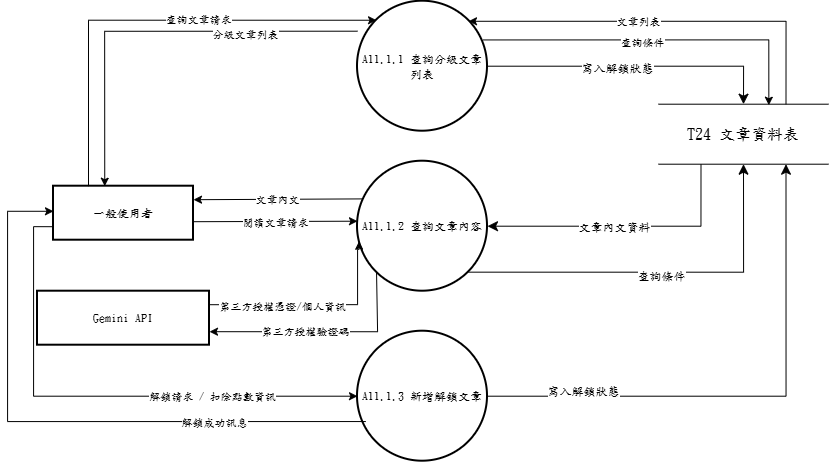

The diagram above was exported from draw.io. Its source (the exported page's mxGraphModel, read from the mxfile embedded in the PNG):
<mxGraphModel dx="1191" dy="845" grid="0" gridSize="10" guides="1" tooltips="1" connect="1" arrows="1" fold="1" page="0" pageScale="1" pageWidth="827" pageHeight="1169" math="0" shadow="0">
  <root>
    <mxCell id="0" />
    <mxCell id="1" parent="0" />
    <mxCell id="0DgXb25CAjjxalWEyflR-1" parent="1" style="whiteSpace=wrap;strokeWidth=2;fontFamily=標楷體;" value="Gemini API" vertex="1">
      <mxGeometry height="54" width="172" x="250" y="448" as="geometry" />
    </mxCell>
    <mxCell id="0DgXb25CAjjxalWEyflR-2" parent="1" style="whiteSpace=wrap;strokeWidth=2;fontFamily=標楷體;" value="一般使用者" vertex="1">
      <mxGeometry height="54" width="140" x="266" y="343" as="geometry" />
    </mxCell>
    <mxCell id="0DgXb25CAjjxalWEyflR-43" edge="1" parent="1" source="0DgXb25CAjjxalWEyflR-3" style="edgeStyle=orthogonalEdgeStyle;rounded=0;orthogonalLoop=1;jettySize=auto;html=1;exitX=0.25;exitY=1;exitDx=0;exitDy=0;entryX=1;entryY=0.5;entryDx=0;entryDy=0;fontSize=12;startSize=8;endSize=8;fontFamily=標楷體;" target="0DgXb25CAjjxalWEyflR-4">
      <mxGeometry relative="1" as="geometry" />
    </mxCell>
    <mxCell id="0DgXb25CAjjxalWEyflR-44" connectable="0" parent="0DgXb25CAjjxalWEyflR-43" style="edgeLabel;html=1;align=center;verticalAlign=middle;resizable=0;points=[];fontSize=12;fontFamily=標楷體;" value="文章內文資料" vertex="1">
      <mxGeometry relative="1" x="0.0804" y="1" as="geometry">
        <mxPoint as="offset" />
      </mxGeometry>
    </mxCell>
    <mxCell id="0DgXb25CAjjxalWEyflR-3" parent="1" style="shape=partialRectangle;whiteSpace=wrap;html=1;left=0;right=0;fontFamily=標楷體;" value="&lt;span style=&quot;font-size: 16px;&quot;&gt;T24 文章資料表&lt;/span&gt;" vertex="1">
      <mxGeometry height="60" width="170" x="871" y="261" as="geometry" />
    </mxCell>
    <mxCell id="guWc208UKvhRvUFmLt_P-1" edge="1" parent="1" source="0DgXb25CAjjxalWEyflR-4" style="edgeStyle=orthogonalEdgeStyle;rounded=0;orthogonalLoop=1;jettySize=auto;html=1;exitX=1;exitY=1;exitDx=0;exitDy=0;entryX=0.5;entryY=1;entryDx=0;entryDy=0;fontSize=12;startSize=8;endSize=8;fontFamily=標楷體;" target="0DgXb25CAjjxalWEyflR-3">
      <mxGeometry relative="1" as="geometry" />
    </mxCell>
    <mxCell id="guWc208UKvhRvUFmLt_P-2" connectable="0" parent="guWc208UKvhRvUFmLt_P-1" style="edgeLabel;html=1;align=center;verticalAlign=middle;resizable=0;points=[];fontSize=12;fontFamily=標楷體;" value="查詢條件" vertex="1">
      <mxGeometry relative="1" x="0.0075" y="-4" as="geometry">
        <mxPoint as="offset" />
      </mxGeometry>
    </mxCell>
    <mxCell id="0DgXb25CAjjxalWEyflR-4" parent="1" style="ellipse;aspect=fixed;strokeWidth=2;whiteSpace=wrap;fontFamily=標楷體;" value="A11.1.2 查詢文章內容" vertex="1">
      <mxGeometry height="130" width="130" x="570" y="318" as="geometry" />
    </mxCell>
    <mxCell id="0DgXb25CAjjxalWEyflR-5" edge="1" parent="1" source="0DgXb25CAjjxalWEyflR-7" style="edgeStyle=orthogonalEdgeStyle;rounded=0;orthogonalLoop=1;jettySize=auto;html=1;exitX=1;exitY=0.5;exitDx=0;exitDy=0;entryX=0.5;entryY=0;entryDx=0;entryDy=0;fontSize=12;startSize=8;endSize=8;fontFamily=標楷體;" target="0DgXb25CAjjxalWEyflR-3">
      <mxGeometry relative="1" as="geometry" />
    </mxCell>
    <mxCell id="0DgXb25CAjjxalWEyflR-6" connectable="0" parent="0DgXb25CAjjxalWEyflR-5" style="edgeLabel;html=1;align=center;verticalAlign=middle;resizable=0;points=[];fontSize=12;fontFamily=標楷體;" value="寫入解鎖狀態" vertex="1">
      <mxGeometry relative="1" x="-0.1198" y="-2" as="geometry">
        <mxPoint as="offset" />
      </mxGeometry>
    </mxCell>
    <mxCell id="0DgXb25CAjjxalWEyflR-7" parent="1" style="ellipse;aspect=fixed;strokeWidth=2;whiteSpace=wrap;fontFamily=標楷體;" value="A11.1.1 查詢分級文章列表" vertex="1">
      <mxGeometry height="130" width="130" x="570" y="158" as="geometry" />
    </mxCell>
    <mxCell id="guWc208UKvhRvUFmLt_P-3" edge="1" parent="1" source="0DgXb25CAjjxalWEyflR-8" style="edgeStyle=orthogonalEdgeStyle;rounded=0;orthogonalLoop=1;jettySize=auto;html=1;exitX=1;exitY=0.5;exitDx=0;exitDy=0;entryX=0.75;entryY=1;entryDx=0;entryDy=0;fontSize=12;startSize=8;endSize=8;fontFamily=標楷體;" target="0DgXb25CAjjxalWEyflR-3">
      <mxGeometry relative="1" as="geometry" />
    </mxCell>
    <mxCell id="guWc208UKvhRvUFmLt_P-4" connectable="0" parent="guWc208UKvhRvUFmLt_P-3" style="edgeLabel;html=1;align=center;verticalAlign=middle;resizable=0;points=[];fontSize=12;fontFamily=標楷體;" value="寫入解鎖狀態" vertex="1">
      <mxGeometry relative="1" x="-0.6387" y="5" as="geometry">
        <mxPoint as="offset" />
      </mxGeometry>
    </mxCell>
    <mxCell id="0DgXb25CAjjxalWEyflR-8" parent="1" style="ellipse;aspect=fixed;strokeWidth=2;whiteSpace=wrap;fontFamily=標楷體;" value="A11.1.3 新增解鎖文章" vertex="1">
      <mxGeometry height="130" width="130" x="570" y="488" as="geometry" />
    </mxCell>
    <mxCell id="0DgXb25CAjjxalWEyflR-14" edge="1" parent="1" source="0DgXb25CAjjxalWEyflR-3" style="edgeStyle=orthogonalEdgeStyle;rounded=0;orthogonalLoop=1;jettySize=auto;html=1;exitX=0.75;exitY=0;exitDx=0;exitDy=0;entryX=1;entryY=0;entryDx=0;entryDy=0;fontFamily=標楷體;" target="0DgXb25CAjjxalWEyflR-7">
      <mxGeometry relative="1" as="geometry">
        <Array as="points">
          <mxPoint x="998" y="178" />
          <mxPoint x="681" y="178" />
        </Array>
      </mxGeometry>
    </mxCell>
    <mxCell id="0DgXb25CAjjxalWEyflR-15" connectable="0" parent="0DgXb25CAjjxalWEyflR-14" style="edgeLabel;html=1;align=center;verticalAlign=middle;resizable=0;points=[];fontFamily=標楷體;" value="文章列表" vertex="1">
      <mxGeometry relative="1" x="0.1489" y="-1" as="geometry">
        <mxPoint as="offset" />
      </mxGeometry>
    </mxCell>
    <mxCell id="0DgXb25CAjjxalWEyflR-16" edge="1" parent="1" source="0DgXb25CAjjxalWEyflR-4" style="edgeStyle=none;rounded=0;orthogonalLoop=1;jettySize=auto;html=1;exitX=0.037;exitY=0.29;exitDx=0;exitDy=0;entryX=1;entryY=0.25;entryDx=0;entryDy=0;exitPerimeter=0;fontFamily=標楷體;" target="0DgXb25CAjjxalWEyflR-2" value="文章內文">
      <mxGeometry relative="1" x="0.0013" as="geometry">
        <mxPoint as="offset" />
      </mxGeometry>
    </mxCell>
    <mxCell id="0DgXb25CAjjxalWEyflR-17" edge="1" parent="1" source="0DgXb25CAjjxalWEyflR-4" style="edgeStyle=orthogonalEdgeStyle;rounded=0;orthogonalLoop=1;jettySize=auto;html=1;exitX=0;exitY=1;exitDx=0;exitDy=0;entryX=1;entryY=0.75;entryDx=0;entryDy=0;fontFamily=標楷體;" target="0DgXb25CAjjxalWEyflR-1">
      <mxGeometry relative="1" as="geometry">
        <Array as="points">
          <mxPoint x="590" y="429" />
          <mxPoint x="590" y="488" />
        </Array>
      </mxGeometry>
    </mxCell>
    <mxCell id="0DgXb25CAjjxalWEyflR-18" connectable="0" parent="0DgXb25CAjjxalWEyflR-17" style="edgeLabel;html=1;align=center;verticalAlign=middle;resizable=0;points=[];fontFamily=標楷體;" value="第三方授權驗證碼" vertex="1">
      <mxGeometry relative="1" x="0.1591" y="-1" as="geometry">
        <mxPoint as="offset" />
      </mxGeometry>
    </mxCell>
    <mxCell id="0DgXb25CAjjxalWEyflR-19" edge="1" parent="1" style="edgeStyle=orthogonalEdgeStyle;rounded=0;orthogonalLoop=1;jettySize=auto;html=1;entryX=0.366;entryY=0;entryDx=0;entryDy=0;entryPerimeter=0;fontFamily=標楷體;" target="0DgXb25CAjjxalWEyflR-2">
      <mxGeometry relative="1" as="geometry">
        <mxPoint x="570" y="188" as="sourcePoint" />
      </mxGeometry>
    </mxCell>
    <mxCell id="0DgXb25CAjjxalWEyflR-20" connectable="0" parent="0DgXb25CAjjxalWEyflR-19" style="edgeLabel;html=1;align=center;verticalAlign=middle;resizable=0;points=[];fontFamily=標楷體;" value="分級文章列表" vertex="1">
      <mxGeometry relative="1" x="-0.4458" y="2" as="geometry">
        <mxPoint as="offset" />
      </mxGeometry>
    </mxCell>
    <mxCell id="0DgXb25CAjjxalWEyflR-21" edge="1" parent="1" source="0DgXb25CAjjxalWEyflR-7" style="edgeStyle=orthogonalEdgeStyle;rounded=0;orthogonalLoop=1;jettySize=auto;html=1;exitX=0.965;exitY=0.298;exitDx=0;exitDy=0;entryX=0.649;entryY=0.017;entryDx=0;entryDy=0;exitPerimeter=0;entryPerimeter=0;fontFamily=標楷體;" target="0DgXb25CAjjxalWEyflR-3">
      <mxGeometry relative="1" as="geometry" />
    </mxCell>
    <mxCell id="0DgXb25CAjjxalWEyflR-22" connectable="0" parent="0DgXb25CAjjxalWEyflR-21" style="edgeLabel;html=1;align=center;verticalAlign=middle;resizable=0;points=[];fontFamily=標楷體;" value="查詢條件" vertex="1">
      <mxGeometry relative="1" x="-0.0969" y="-2" as="geometry">
        <mxPoint as="offset" />
      </mxGeometry>
    </mxCell>
    <mxCell id="0DgXb25CAjjxalWEyflR-23" edge="1" parent="1" source="0DgXb25CAjjxalWEyflR-8" style="edgeStyle=orthogonalEdgeStyle;rounded=0;orthogonalLoop=1;jettySize=auto;html=1;exitX=0.064;exitY=0.695;exitDx=0;exitDy=0;exitPerimeter=0;fontFamily=標楷體;" target="0DgXb25CAjjxalWEyflR-2">
      <mxGeometry relative="1" as="geometry">
        <Array as="points">
          <mxPoint x="220" y="578" />
          <mxPoint x="220" y="368" />
        </Array>
      </mxGeometry>
    </mxCell>
    <mxCell id="0DgXb25CAjjxalWEyflR-24" connectable="0" parent="0DgXb25CAjjxalWEyflR-23" style="edgeLabel;html=1;align=center;verticalAlign=middle;resizable=0;points=[];fontFamily=標楷體;" value="解鎖成功訊息" vertex="1">
      <mxGeometry relative="1" x="-0.504" as="geometry">
        <mxPoint as="offset" />
      </mxGeometry>
    </mxCell>
    <mxCell id="0DgXb25CAjjxalWEyflR-27" edge="1" parent="1" source="0DgXb25CAjjxalWEyflR-1" style="edgeStyle=orthogonalEdgeStyle;rounded=0;orthogonalLoop=1;jettySize=auto;html=1;exitX=1;exitY=0.25;exitDx=0;exitDy=0;entryX=0.012;entryY=0.616;entryDx=0;entryDy=0;entryPerimeter=0;fontFamily=標楷體;" target="0DgXb25CAjjxalWEyflR-4">
      <mxGeometry relative="1" as="geometry">
        <Array as="points">
          <mxPoint x="570" y="462" />
          <mxPoint x="570" y="406" />
          <mxPoint x="572" y="406" />
        </Array>
      </mxGeometry>
    </mxCell>
    <mxCell id="0DgXb25CAjjxalWEyflR-28" connectable="0" parent="0DgXb25CAjjxalWEyflR-27" style="edgeLabel;html=1;align=center;verticalAlign=middle;resizable=0;points=[];fontFamily=標楷體;" value="第三方授權憑證/個人資訊" vertex="1">
      <mxGeometry relative="1" x="-0.3177" as="geometry">
        <mxPoint y="1" as="offset" />
      </mxGeometry>
    </mxCell>
    <mxCell id="0DgXb25CAjjxalWEyflR-29" edge="1" parent="1" style="edgeStyle=none;rounded=0;orthogonalLoop=1;jettySize=auto;html=1;exitX=1;exitY=0.75;exitDx=0;exitDy=0;entryX=0;entryY=0.5;entryDx=0;entryDy=0;fontFamily=標楷體;">
      <mxGeometry relative="1" as="geometry">
        <mxPoint x="406" y="378.5" as="sourcePoint" />
        <mxPoint x="570.0000000000018" y="378" as="targetPoint" />
      </mxGeometry>
    </mxCell>
    <mxCell id="0DgXb25CAjjxalWEyflR-30" connectable="0" parent="0DgXb25CAjjxalWEyflR-29" style="edgeLabel;html=1;align=center;verticalAlign=middle;resizable=0;points=[];fontFamily=標楷體;" value="閱讀文章請求" vertex="1">
      <mxGeometry relative="1" x="-0.0041" as="geometry">
        <mxPoint as="offset" />
      </mxGeometry>
    </mxCell>
    <mxCell id="0DgXb25CAjjxalWEyflR-31" edge="1" parent="1" source="0DgXb25CAjjxalWEyflR-2" style="edgeStyle=orthogonalEdgeStyle;rounded=0;orthogonalLoop=1;jettySize=auto;html=1;exitX=0.25;exitY=0;exitDx=0;exitDy=0;entryX=0;entryY=0;entryDx=0;entryDy=0;fontFamily=標楷體;" target="0DgXb25CAjjxalWEyflR-7">
      <mxGeometry relative="1" as="geometry">
        <Array as="points">
          <mxPoint x="301" y="177" />
        </Array>
      </mxGeometry>
    </mxCell>
    <mxCell id="0DgXb25CAjjxalWEyflR-32" connectable="0" parent="0DgXb25CAjjxalWEyflR-31" style="edgeLabel;html=1;align=center;verticalAlign=middle;resizable=0;points=[];fontFamily=標楷體;" value="查詢文章請求" vertex="1">
      <mxGeometry relative="1" x="0.2156" y="1" as="geometry">
        <mxPoint as="offset" />
      </mxGeometry>
    </mxCell>
    <mxCell id="0DgXb25CAjjxalWEyflR-35" edge="1" parent="1" source="0DgXb25CAjjxalWEyflR-2" style="edgeStyle=orthogonalEdgeStyle;rounded=0;orthogonalLoop=1;jettySize=auto;html=1;exitX=0;exitY=0.75;exitDx=0;exitDy=0;entryX=0;entryY=0.5;entryDx=0;entryDy=0;fontFamily=標楷體;" target="0DgXb25CAjjxalWEyflR-8">
      <mxGeometry relative="1" as="geometry" />
    </mxCell>
    <mxCell id="0DgXb25CAjjxalWEyflR-36" connectable="0" parent="0DgXb25CAjjxalWEyflR-35" style="edgeLabel;html=1;align=center;verticalAlign=middle;resizable=0;points=[];fontFamily=標楷體;" value="解鎖請求 / 扣除點數資訊" vertex="1">
      <mxGeometry relative="1" x="0.4352" as="geometry">
        <mxPoint as="offset" />
      </mxGeometry>
    </mxCell>
  </root>
</mxGraphModel>